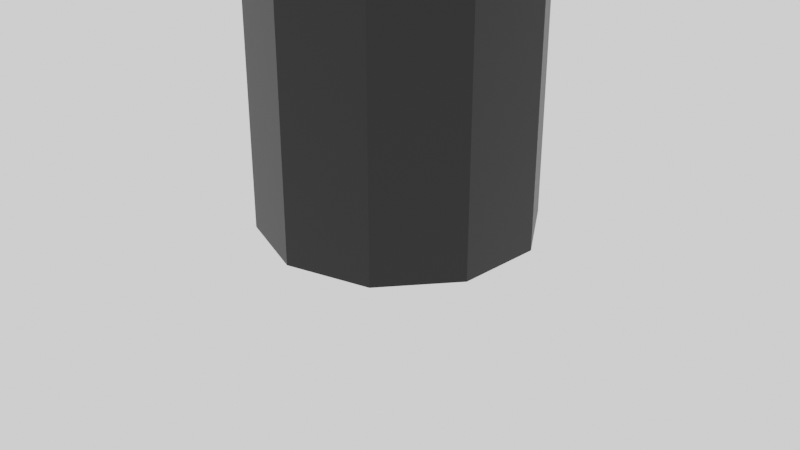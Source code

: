 # Source: Poison.blend  (saved by Blender 2.90.8; exported with 4.5.12 LTS)
import bpy
from mathutils import Matrix  # noqa: F401  (used for matrix-valued properties, if any)

bpy.ops.wm.read_factory_settings(use_empty=True)
scene = bpy.context.scene
scene.name = 'Scene'

# ---- collections
col_collection = bpy.data.collections.new('Collection'); scene.collection.children.link(col_collection)

# ---- materials (node trees are filled in below, after node groups)
mat_poison = bpy.data.materials.new('Poison')
mat_poison.use_transparent_shadow = False
mat_stopper06 = bpy.data.materials.new('Stopper06')
mat_stopper06.use_transparent_shadow = False

# ---- material node trees
mat_poison.use_nodes = True; mat_poison.node_tree.nodes.clear()
_N = mat_poison.node_tree.nodes; _L = mat_poison.node_tree.links
n0 = _N.new('ShaderNodeBsdfPrincipled'); n0.name = 'Principled BSDF'; n0.location = (10, 300)
n0.distribution = 'GGX'
n0.subsurface_method = 'BURLEY'
n0.inputs[0].default_value = (0.0, 0.0, 0.0, 1.0)
n0.inputs[3].default_value = 1.45
n0.inputs[27].default_value = (0.0, 0.0, 0.0, 1.0)
n0.inputs[28].default_value = 1.0
n1 = _N.new('ShaderNodeOutputMaterial'); n1.name = 'Material Output'; n1.location = (300, 300)
_L.new(n0.outputs[0], n1.inputs[0])
n1.is_active_output = True
mat_stopper06.use_nodes = True; mat_stopper06.node_tree.nodes.clear()
_N = mat_stopper06.node_tree.nodes; _L = mat_stopper06.node_tree.links
n0 = _N.new('ShaderNodeBsdfPrincipled'); n0.name = 'Principled BSDF'; n0.location = (10, 300)
n0.distribution = 'GGX'
n0.subsurface_method = 'BURLEY'
n0.inputs[0].default_value = (0.4678, 0.3325, 0.08866, 1.0)
n0.inputs[3].default_value = 1.45
n0.inputs[27].default_value = (0.0, 0.0, 0.0, 1.0)
n0.inputs[28].default_value = 1.0
n1 = _N.new('ShaderNodeOutputMaterial'); n1.name = 'Material Output'; n1.location = (300, 300)
_L.new(n0.outputs[0], n1.inputs[0])
n1.is_active_output = True

# ---- world
world_world = bpy.data.worlds.new('World'); scene.world = world_world
world_world.use_nodes = True; world_world.node_tree.nodes.clear()
_N = world_world.node_tree.nodes; _L = world_world.node_tree.links
n0 = _N.new('ShaderNodeOutputWorld'); n0.name = 'World Output'; n0.location = (300, 300)
n1 = _N.new('ShaderNodeBackground'); n1.name = 'Background'; n1.location = (10, 300)
n1.inputs[0].default_value = (1.0, 1.0, 1.0, 1.0)
_L.new(n1.outputs[0], n0.inputs[0])
n0.is_active_output = True
world_world.color = (0.05088, 0.05088, 0.05088)
world_world.use_sun_shadow = False
world_world.sun_shadow_jitter_overblur = 0.0

# ---- cameras
cam_camera = bpy.data.cameras.new('Camera')
cam_camera.clip_end = 100.0
cam_camera.ortho_scale = 7.314

# ---- meshes
me_circle_008 = bpy.data.meshes.new('Circle.008')
me_circle_008.from_pydata([(0.0, 1.0, 0.0), (-0.5878, 0.809, 0.0), (-0.9511, 0.309, 0.0), (-0.9511, -0.309, 0.0), (-0.5878, -0.809, 0.0), (8.742e-08, -1.0, 0.0), (0.5878, -0.809, 0.0), (0.9511, -0.309, 0.0), (0.9511, 0.309, 0.0), (0.5878, 0.809, 0.0), (-0.2411, 0.3318, 3.157), (2.358e-08, 0.4102, 3.157), (-0.3901, 0.1267, 3.157), (-0.3901, -0.1267, 3.157), (-0.2411, -0.3318, 3.157), (3.398e-08, -0.4102, 3.157), (0.2411, -0.3318, 3.157), (0.3901, -0.1267, 3.157), (0.3901, 0.1267, 3.157), (0.2411, 0.3318, 3.157), (-0.5878, 0.809, 3.157), (0.0, 1.0, 3.157), (-0.9511, 0.309, 3.157), (-0.9511, -0.309, 3.157), (-0.5878, -0.809, 3.157), (8.742e-08, -1.0, 3.157), (0.5878, -0.809, 3.157), (0.9511, -0.309, 3.157), (0.9511, 0.309, 3.157), (0.5878, 0.809, 3.157), (-0.2904, 0.3998, 2.877), (2.808e-08, 0.4941, 2.877), (-0.47, 0.1527, 2.877), (-0.47, -0.1527, 2.877), (-0.2904, -0.3998, 2.877), (4.061e-08, -0.4941, 2.877), (0.2904, -0.3998, 2.877), (0.47, -0.1527, 2.877), (0.47, 0.1527, 2.877), (0.2904, 0.3998, 2.877), (0.2904, 0.3998, 3.409), (0.47, 0.1527, 3.409), (0.47, -0.1527, 3.409), (0.2904, -0.3998, 3.409), (4.061e-08, -0.4941, 3.409), (-0.2904, -0.3998, 3.409), (-0.47, -0.1527, 3.409), (-0.47, 0.1527, 3.409), (2.808e-08, 0.4941, 3.409), (-0.2904, 0.3998, 3.409), (0.4216, 0.5803, 3.409), (0.6822, 0.2216, 3.409), (0.6822, -0.2216, 3.409), (0.4216, -0.5803, 3.409), (5.85e-08, -0.7173, 3.409), (-0.4216, -0.5803, 3.409), (-0.6822, -0.2216, 3.409), (-0.6822, 0.2216, 3.409), (4.032e-08, 0.7173, 3.409), (-0.4216, 0.5803, 3.409), (0.4216, 0.5803, 3.794), (0.6822, 0.2216, 3.794), (0.6822, -0.2216, 3.794), (0.4216, -0.5803, 3.794), (5.85e-08, -0.7173, 3.794), (-0.4216, -0.5803, 3.794), (-0.6822, -0.2216, 3.794), (-0.6822, 0.2216, 3.794), (4.032e-08, 0.7173, 3.794), (-0.4216, 0.5803, 3.794)], [], [(1, 0, 9, 8, 7, 6, 5, 4, 3, 2), (1, 2, 22, 20), (8, 9, 29, 28), (5, 6, 26, 25), (2, 3, 23, 22), (9, 0, 21, 29), (6, 7, 27, 26), (3, 4, 24, 23), (0, 1, 20, 21), (7, 8, 28, 27), (4, 5, 25, 24), (10, 11, 21, 20), (12, 10, 20, 22), (13, 12, 22, 23), (14, 13, 23, 24), (15, 14, 24, 25), (16, 15, 25, 26), (17, 16, 26, 27), (18, 17, 27, 28), (19, 18, 28, 29), (11, 19, 29, 21), (30, 32, 47, 49), (33, 34, 45, 46), (32, 33, 46, 47), (39, 31, 48, 40), (34, 35, 44, 45), (35, 36, 43, 44), (45, 44, 54, 55), (37, 38, 41, 42), (38, 39, 40, 41), (36, 37, 42, 43), (31, 30, 49, 48), (42, 41, 51, 52), (47, 46, 56, 57), (48, 49, 59, 58), (41, 40, 50, 51), (49, 47, 57, 59), (46, 45, 55, 56), (43, 42, 52, 53), (44, 43, 53, 54), (40, 48, 58, 50), (54, 53, 63, 64), (53, 52, 62, 63), (50, 58, 68, 60), (52, 51, 61, 62), (55, 54, 64, 65), (59, 57, 67, 69), (58, 59, 69, 68), (57, 56, 66, 67), (51, 50, 60, 61), (56, 55, 65, 66), (60, 68, 69, 67, 66, 65, 64, 63, 62, 61)])
me_circle_008.polygons.foreach_set('material_index', [0, 0, 0, 0, 0, 0, 0, 0, 0, 0, 0, 0, 0, 0, 0, 0, 0, 0, 0, 0, 0, 1, 1, 1, 1, 1, 1, 1, 1, 1, 1, 1, 1, 1, 1, 1, 1, 1, 1, 1, 1, 1, 1, 1, 1, 1, 1, 1, 1, 1, 1, 1])
_uv = me_circle_008.uv_layers.new(name='UVMap')
_uv.uv.foreach_set('vector', [0.0, 0.0, 0.0, 0.0, 0.0, 0.0, 0.0, 0.0, 0.0, 0.0, 0.0, 0.0, 0.0, 0.0, 0.0, 0.0, 0.0, 0.0, 0.0, 0.0, 0.0, 0.0, 0.0, 0.0, 0.0, 0.0, 0.0, 0.0, 0.0, 0.0, 0.0, 0.0, 0.0, 0.0, 0.0, 0.0, 0.0, 0.0, 0.0, 0.0, 0.0, 0.0, 0.0, 0.0, 0.0, 0.0, 0.0, 0.0, 0.0, 0.0, 0.0, 0.0, 0.0, 0.0, 0.0, 0.0, 0.0, 0.0, 0.0, 0.0, 0.0, 0.0, 0.0, 0.0, 0.0, 0.0, 0.0, 0.0, 0.0, 0.0, 0.0, 0.0, 0.0, 0.0, 0.0, 0.0, 0.0, 0.0, 0.0, 0.0, 0.0, 0.0, 0.0, 0.0, 0.0, 0.0, 0.0, 0.0, 0.0, 0.0, 0.0, 0.0, 0.0, 0.0, 0.0, 0.0, 0.0, 0.0, 0.0, 0.0, 0.0, 0.0, 0.0, 0.0, 0.0, 0.0, 0.0, 0.0, 0.0, 0.0, 0.0, 0.0, 0.0, 0.0, 0.0, 0.0, 0.0, 0.0, 0.0, 0.0, 0.0, 0.0, 0.0, 0.0, 0.0, 0.0, 0.0, 0.0, 0.0, 0.0, 0.0, 0.0, 0.0, 0.0, 0.0, 0.0, 0.0, 0.0, 0.0, 0.0, 0.0, 0.0, 0.0, 0.0, 0.0, 0.0, 0.0, 0.0, 0.0, 0.0, 0.0, 0.0, 0.0, 0.0, 0.0, 0.0, 0.0, 0.0, 0.0, 0.0, 0.0, 0.0, 0.0, 0.0, 0.0, 0.0, 0.0, 0.0, 0.0, 0.0, 0.0, 0.0, 0.0, 0.0, 0.0, 0.0, 0.0, 0.0, 0.0, 0.0, 0.0, 0.0, 0.0, 0.0, 0.0, 0.0, 0.0, 0.0, 0.0, 0.0, 0.0, 0.0, 0.0, 0.0, 0.0, 0.0, 0.0, 0.0, 0.0, 0.0, 0.0, 0.0, 0.0, 0.0, 0.0, 0.0, 0.0, 0.0, 0.0, 0.0, 0.0, 0.0, 0.0, 0.0, 0.0, 0.0, 0.0, 0.0, 0.0, 0.0, 0.0, 0.0, 0.0, 0.0, 0.0, 0.0, 0.0, 0.0, 0.0, 0.0, 0.0, 0.0, 0.0, 0.0, 0.0, 0.0, 0.0, 0.0, 0.0, 0.0, 0.0, 0.0, 0.0, 0.0, 0.0, 0.0, 0.0, 0.0, 0.0, 0.0, 0.0, 0.0, 0.0, 0.0, 0.0, 0.0, 0.0, 0.0, 0.0, 0.0, 0.0, 0.0, 0.0, 0.0, 0.0, 0.0, 0.0, 0.0, 0.0, 0.0, 0.0, 0.0, 0.0, 0.0, 0.0, 0.0, 0.0, 0.0, 0.0, 0.0, 0.0, 0.0, 0.0, 0.0, 0.0, 0.0, 0.0, 0.0, 0.0, 0.0, 0.0, 0.0, 0.0, 0.0, 0.0, 0.0, 0.0, 0.0, 0.0, 0.0, 0.0, 0.0, 0.0, 0.0, 0.0, 0.0, 0.0, 0.0, 0.0, 0.0, 0.0, 0.0, 0.0, 0.0, 0.0, 0.0, 0.0, 0.0, 0.0, 0.0, 0.0, 0.0, 0.0, 0.0, 0.0, 0.0, 0.0, 0.0, 0.0, 0.0, 0.0, 0.0, 0.0, 0.0, 0.0, 0.0, 0.0, 0.0, 0.0, 0.0, 0.0, 0.0, 0.0, 0.0, 0.0, 0.0, 0.0, 0.0, 0.0, 0.0, 0.0, 0.0, 0.0, 0.0, 0.0, 0.0, 0.0, 0.0, 0.0, 0.0, 0.0, 0.0, 0.0, 0.0, 0.0, 0.0, 0.0, 0.0, 0.0, 0.0, 0.0, 0.0, 0.0, 0.0, 0.0, 0.0, 0.0, 0.0, 0.0, 0.0, 0.0, 0.0, 0.0, 0.0, 0.0, 0.0, 0.0, 0.0, 0.0, 0.0, 0.0, 0.0, 0.0, 0.0, 0.0, 0.0, 0.0, 0.0, 0.0, 0.0, 0.0, 0.0, 0.0, 0.0, 0.0, 0.0, 0.0, 0.0, 0.0, 0.0, 0.0, 0.0, 0.0, 0.0, 0.0, 0.0, 0.0, 0.0, 0.0, 0.0, 0.0, 0.0, 0.0, 0.0, 0.0, 0.0, 0.0, 0.0, 0.0, 0.0, 0.0, 0.0, 0.0, 0.0, 0.0, 0.0, 0.0, 0.0, 0.0, 0.0])
me_circle_008.materials.append(mat_poison)
me_circle_008.materials.append(mat_stopper06)
me_circle_008.use_remesh_fix_poles = True
me_circle_008.use_remesh_preserve_attributes = False
me_circle_008.use_mirror_vertex_groups = False
me_circle_008.update()

# ---- objects
ob_camera = bpy.data.objects.new('Camera', cam_camera)
ob_poison = bpy.data.objects.new('Poison', me_circle_008)

# ---- transforms, parenting, visibility, modifiers, constraints
ob_camera.location = (7.359, -6.926, 4.958)
ob_camera.rotation_euler = (1.109, 0.0, 0.8149)
ob_camera.lock_rotations_4d = False
ob_camera.empty_display_type = 'ARROWS'
ob_camera.color = (0.0, 0.0, 0.0, 0.0)
ob_camera.display_type = 'WIRE'
ob_camera.lineart.crease_threshold = 0.0
ob_poison.location = (0.0, 0.0, 0.0)
ob_poison.scale = (1.439, 1.439, 1.662)
ob_poison.lineart.crease_threshold = 0.0

# ---- collection membership
col_collection.objects.link(ob_camera)
col_collection.objects.link(ob_poison)

# ---- scene / render settings (as saved in the file)
scene.camera = ob_camera
scene.frame_start = 1; scene.frame_end = 250; scene.frame_set(1)
scene.render.engine = 'BLENDER_EEVEE_NEXT'
scene.cycles.use_denoising = False
scene.cycles.samples = 128
scene.cycles.sampling_pattern = 'TABULATED_SOBOL'
scene.cycles.use_adaptive_sampling = False
scene.cycles.use_light_tree = False
scene.view_settings.view_transform = 'Filmic'
bpy.context.view_layer.update()
